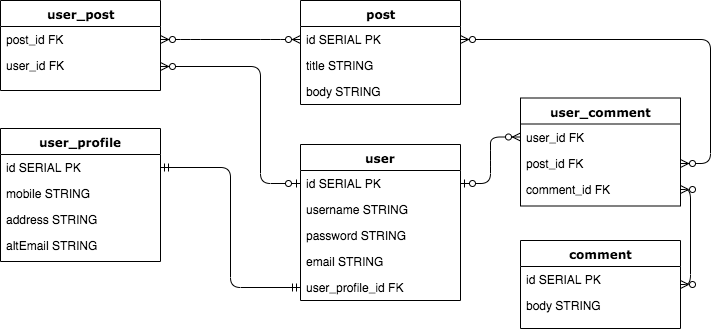

The diagram above was exported from draw.io. Its source (the exported page's mxGraphModel, read from the mxfile embedded in the PNG):
<mxGraphModel dx="946" dy="1397" grid="1" gridSize="10" guides="1" tooltips="1" connect="1" arrows="1" fold="1" page="1" pageScale="1" pageWidth="1100" pageHeight="850" background="#ffffff" math="0" shadow="0">
  <root>
    <mxCell id="0" />
    <mxCell id="1" parent="0" />
    <mxCell id="78961159f06e98e8-17" value="user" style="swimlane;html=1;fontStyle=1;align=center;verticalAlign=top;childLayout=stackLayout;horizontal=1;startSize=26;horizontalStack=0;resizeParent=1;resizeLast=0;collapsible=1;marginBottom=0;swimlaneFillColor=#ffffff;rounded=0;shadow=0;comic=0;labelBackgroundColor=none;strokeColor=#000000;strokeWidth=1;fillColor=none;fontFamily=Verdana;fontSize=12;fontColor=#000000;" parent="1" vertex="1">
      <mxGeometry x="480" y="-96" width="160" height="156" as="geometry" />
    </mxCell>
    <mxCell id="78961159f06e98e8-21" value="id SERIAL PK" style="text;html=1;strokeColor=none;fillColor=none;align=left;verticalAlign=top;spacingLeft=4;spacingRight=4;whiteSpace=wrap;overflow=hidden;rotatable=0;points=[[0,0.5],[1,0.5]];portConstraint=eastwest;" parent="78961159f06e98e8-17" vertex="1">
      <mxGeometry y="26" width="160" height="26" as="geometry" />
    </mxCell>
    <mxCell id="78961159f06e98e8-23" value="username STRING" style="text;html=1;strokeColor=none;fillColor=none;align=left;verticalAlign=top;spacingLeft=4;spacingRight=4;whiteSpace=wrap;overflow=hidden;rotatable=0;points=[[0,0.5],[1,0.5]];portConstraint=eastwest;" parent="78961159f06e98e8-17" vertex="1">
      <mxGeometry y="52" width="160" height="26" as="geometry" />
    </mxCell>
    <mxCell id="78961159f06e98e8-25" value="password STRING" style="text;html=1;strokeColor=none;fillColor=none;align=left;verticalAlign=top;spacingLeft=4;spacingRight=4;whiteSpace=wrap;overflow=hidden;rotatable=0;points=[[0,0.5],[1,0.5]];portConstraint=eastwest;" parent="78961159f06e98e8-17" vertex="1">
      <mxGeometry y="78" width="160" height="26" as="geometry" />
    </mxCell>
    <mxCell id="Yp04euW72GNrZcmI59tC-11" value="email STRING" style="text;html=1;strokeColor=none;fillColor=none;align=left;verticalAlign=top;spacingLeft=4;spacingRight=4;whiteSpace=wrap;overflow=hidden;rotatable=0;points=[[0,0.5],[1,0.5]];portConstraint=eastwest;" vertex="1" parent="78961159f06e98e8-17">
      <mxGeometry y="104" width="160" height="26" as="geometry" />
    </mxCell>
    <mxCell id="78961159f06e98e8-26" value="user_profile_id FK" style="text;html=1;strokeColor=none;fillColor=none;align=left;verticalAlign=top;spacingLeft=4;spacingRight=4;whiteSpace=wrap;overflow=hidden;rotatable=0;points=[[0,0.5],[1,0.5]];portConstraint=eastwest;" parent="78961159f06e98e8-17" vertex="1">
      <mxGeometry y="130" width="160" height="26" as="geometry" />
    </mxCell>
    <mxCell id="78961159f06e98e8-30" value="user_profile" style="swimlane;html=1;fontStyle=1;align=center;verticalAlign=top;childLayout=stackLayout;horizontal=1;startSize=26;horizontalStack=0;resizeParent=1;resizeLast=0;collapsible=1;marginBottom=0;swimlaneFillColor=#ffffff;rounded=0;shadow=0;comic=0;labelBackgroundColor=none;strokeColor=#000000;strokeWidth=1;fillColor=none;fontFamily=Verdana;fontSize=12;fontColor=#000000;" parent="1" vertex="1">
      <mxGeometry x="180" y="-112" width="160" height="133" as="geometry" />
    </mxCell>
    <mxCell id="78961159f06e98e8-31" value="id SERIAL PK" style="text;html=1;strokeColor=none;fillColor=none;align=left;verticalAlign=top;spacingLeft=4;spacingRight=4;whiteSpace=wrap;overflow=hidden;rotatable=0;points=[[0,0.5],[1,0.5]];portConstraint=eastwest;" parent="78961159f06e98e8-30" vertex="1">
      <mxGeometry y="26" width="160" height="26" as="geometry" />
    </mxCell>
    <mxCell id="78961159f06e98e8-33" value="mobile STRING" style="text;html=1;strokeColor=none;fillColor=none;align=left;verticalAlign=top;spacingLeft=4;spacingRight=4;whiteSpace=wrap;overflow=hidden;rotatable=0;points=[[0,0.5],[1,0.5]];portConstraint=eastwest;" parent="78961159f06e98e8-30" vertex="1">
      <mxGeometry y="52" width="160" height="26" as="geometry" />
    </mxCell>
    <mxCell id="78961159f06e98e8-34" value="address STRING" style="text;html=1;strokeColor=none;fillColor=none;align=left;verticalAlign=top;spacingLeft=4;spacingRight=4;whiteSpace=wrap;overflow=hidden;rotatable=0;points=[[0,0.5],[1,0.5]];portConstraint=eastwest;" parent="78961159f06e98e8-30" vertex="1">
      <mxGeometry y="78" width="160" height="26" as="geometry" />
    </mxCell>
    <mxCell id="9y-YKhmk9hltJw4FicnC-9" value="altEmail STRING" style="text;html=1;strokeColor=none;fillColor=none;align=left;verticalAlign=top;spacingLeft=4;spacingRight=4;whiteSpace=wrap;overflow=hidden;rotatable=0;points=[[0,0.5],[1,0.5]];portConstraint=eastwest;" parent="78961159f06e98e8-30" vertex="1">
      <mxGeometry y="104" width="160" height="26" as="geometry" />
    </mxCell>
    <mxCell id="jQPWbXVAOVjWs0MwmC-O-2" value="comment" style="swimlane;html=1;fontStyle=1;align=center;verticalAlign=top;childLayout=stackLayout;horizontal=1;startSize=26;horizontalStack=0;resizeParent=1;resizeLast=0;collapsible=1;marginBottom=0;swimlaneFillColor=#ffffff;rounded=0;shadow=0;comic=0;labelBackgroundColor=none;strokeColor=#000000;strokeWidth=1;fillColor=none;fontFamily=Verdana;fontSize=12;fontColor=#000000;" parent="1" vertex="1">
      <mxGeometry x="700" width="160" height="88" as="geometry">
        <mxRectangle x="490" y="336" width="90" height="26" as="alternateBounds" />
      </mxGeometry>
    </mxCell>
    <mxCell id="jQPWbXVAOVjWs0MwmC-O-3" value="id SERIAL PK" style="text;html=1;strokeColor=none;fillColor=none;align=left;verticalAlign=top;spacingLeft=4;spacingRight=4;whiteSpace=wrap;overflow=hidden;rotatable=0;points=[[0,0.5],[1,0.5]];portConstraint=eastwest;" parent="jQPWbXVAOVjWs0MwmC-O-2" vertex="1">
      <mxGeometry y="26" width="160" height="26" as="geometry" />
    </mxCell>
    <mxCell id="jQPWbXVAOVjWs0MwmC-O-4" value="body STRING" style="text;html=1;strokeColor=none;fillColor=none;align=left;verticalAlign=top;spacingLeft=4;spacingRight=4;whiteSpace=wrap;overflow=hidden;rotatable=0;points=[[0,0.5],[1,0.5]];portConstraint=eastwest;" parent="jQPWbXVAOVjWs0MwmC-O-2" vertex="1">
      <mxGeometry y="52" width="160" height="26" as="geometry" />
    </mxCell>
    <mxCell id="jQPWbXVAOVjWs0MwmC-O-8" value="post" style="swimlane;html=1;fontStyle=1;align=center;verticalAlign=top;childLayout=stackLayout;horizontal=1;startSize=26;horizontalStack=0;resizeParent=1;resizeLast=0;collapsible=1;marginBottom=0;swimlaneFillColor=#ffffff;rounded=0;shadow=0;comic=0;labelBackgroundColor=none;strokeColor=#000000;strokeWidth=1;fillColor=none;fontFamily=Verdana;fontSize=12;fontColor=#000000;" parent="1" vertex="1">
      <mxGeometry x="480" y="-240" width="160" height="104" as="geometry" />
    </mxCell>
    <mxCell id="jQPWbXVAOVjWs0MwmC-O-9" value="id SERIAL PK" style="text;html=1;strokeColor=none;fillColor=none;align=left;verticalAlign=top;spacingLeft=4;spacingRight=4;whiteSpace=wrap;overflow=hidden;rotatable=0;points=[[0,0.5],[1,0.5]];portConstraint=eastwest;" parent="jQPWbXVAOVjWs0MwmC-O-8" vertex="1">
      <mxGeometry y="26" width="160" height="26" as="geometry" />
    </mxCell>
    <mxCell id="jQPWbXVAOVjWs0MwmC-O-11" value="title STRING" style="text;html=1;strokeColor=none;fillColor=none;align=left;verticalAlign=top;spacingLeft=4;spacingRight=4;whiteSpace=wrap;overflow=hidden;rotatable=0;points=[[0,0.5],[1,0.5]];portConstraint=eastwest;" parent="jQPWbXVAOVjWs0MwmC-O-8" vertex="1">
      <mxGeometry y="52" width="160" height="26" as="geometry" />
    </mxCell>
    <mxCell id="jQPWbXVAOVjWs0MwmC-O-12" value="body STRING" style="text;html=1;strokeColor=none;fillColor=none;align=left;verticalAlign=top;spacingLeft=4;spacingRight=4;whiteSpace=wrap;overflow=hidden;rotatable=0;points=[[0,0.5],[1,0.5]];portConstraint=eastwest;" parent="jQPWbXVAOVjWs0MwmC-O-8" vertex="1">
      <mxGeometry y="78" width="160" height="26" as="geometry" />
    </mxCell>
    <mxCell id="jQPWbXVAOVjWs0MwmC-O-14" value="user_post" style="swimlane;html=1;fontStyle=1;align=center;verticalAlign=top;childLayout=stackLayout;horizontal=1;startSize=26;horizontalStack=0;resizeParent=1;resizeLast=0;collapsible=1;marginBottom=0;swimlaneFillColor=#ffffff;rounded=0;shadow=0;comic=0;labelBackgroundColor=none;strokeColor=#000000;strokeWidth=1;fillColor=none;fontFamily=Verdana;fontSize=12;fontColor=#000000;" parent="1" vertex="1">
      <mxGeometry x="180" y="-240" width="160" height="90" as="geometry">
        <mxRectangle x="180" y="-240" width="90" height="26" as="alternateBounds" />
      </mxGeometry>
    </mxCell>
    <mxCell id="jQPWbXVAOVjWs0MwmC-O-15" value="post_id FK" style="text;html=1;strokeColor=none;fillColor=none;align=left;verticalAlign=top;spacingLeft=4;spacingRight=4;whiteSpace=wrap;overflow=hidden;rotatable=0;points=[[0,0.5],[1,0.5]];portConstraint=eastwest;" parent="jQPWbXVAOVjWs0MwmC-O-14" vertex="1">
      <mxGeometry y="26" width="160" height="26" as="geometry" />
    </mxCell>
    <mxCell id="jQPWbXVAOVjWs0MwmC-O-16" value="user_id FK&amp;nbsp;" style="text;html=1;strokeColor=none;fillColor=none;align=left;verticalAlign=top;spacingLeft=4;spacingRight=4;whiteSpace=wrap;overflow=hidden;rotatable=0;points=[[0,0.5],[1,0.5]];portConstraint=eastwest;" parent="jQPWbXVAOVjWs0MwmC-O-14" vertex="1">
      <mxGeometry y="52" width="160" height="28" as="geometry" />
    </mxCell>
    <mxCell id="jQPWbXVAOVjWs0MwmC-O-25" value="" style="edgeStyle=orthogonalEdgeStyle;fontSize=12;html=1;endArrow=ERmandOne;startArrow=ERmandOne;exitX=1;exitY=0.5;exitDx=0;exitDy=0;entryX=0;entryY=0.5;entryDx=0;entryDy=0;" parent="1" source="78961159f06e98e8-31" target="78961159f06e98e8-26" edge="1">
      <mxGeometry width="100" height="100" relative="1" as="geometry">
        <mxPoint x="300" y="118.5" as="sourcePoint" />
        <mxPoint x="440" y="162" as="targetPoint" />
      </mxGeometry>
    </mxCell>
    <mxCell id="jQPWbXVAOVjWs0MwmC-O-27" value="" style="edgeStyle=entityRelationEdgeStyle;fontSize=12;html=1;endArrow=ERzeroToMany;endFill=1;startArrow=ERzeroToMany;exitX=1;exitY=0.5;exitDx=0;exitDy=0;entryX=0;entryY=0.5;entryDx=0;entryDy=0;" parent="1" source="jQPWbXVAOVjWs0MwmC-O-15" target="jQPWbXVAOVjWs0MwmC-O-9" edge="1">
      <mxGeometry width="100" height="100" relative="1" as="geometry">
        <mxPoint x="10" y="380" as="sourcePoint" />
        <mxPoint x="430" y="-150" as="targetPoint" />
      </mxGeometry>
    </mxCell>
    <mxCell id="jQPWbXVAOVjWs0MwmC-O-28" value="" style="fontSize=12;html=1;endArrow=ERzeroToOne;endFill=1;startArrow=ERzeroToMany;entryX=0;entryY=0.5;entryDx=0;entryDy=0;exitX=1;exitY=0.5;exitDx=0;exitDy=0;edgeStyle=orthogonalEdgeStyle;" parent="1" source="jQPWbXVAOVjWs0MwmC-O-16" target="78961159f06e98e8-21" edge="1">
      <mxGeometry width="100" height="100" relative="1" as="geometry">
        <mxPoint x="70" y="240" as="sourcePoint" />
        <mxPoint x="170" y="140" as="targetPoint" />
        <Array as="points">
          <mxPoint x="440" y="-174" />
          <mxPoint x="440" y="-57" />
        </Array>
      </mxGeometry>
    </mxCell>
    <mxCell id="jQPWbXVAOVjWs0MwmC-O-29" value="user_comment" style="swimlane;html=1;fontStyle=1;align=center;verticalAlign=top;childLayout=stackLayout;horizontal=1;startSize=26;horizontalStack=0;resizeParent=1;resizeLast=0;collapsible=1;marginBottom=0;swimlaneFillColor=#ffffff;rounded=0;shadow=0;comic=0;labelBackgroundColor=none;strokeColor=#000000;strokeWidth=1;fillColor=none;fontFamily=Verdana;fontSize=12;fontColor=#000000;" parent="1" vertex="1">
      <mxGeometry x="700" y="-142.5" width="160" height="108" as="geometry" />
    </mxCell>
    <mxCell id="jQPWbXVAOVjWs0MwmC-O-30" value="user_id FK" style="text;html=1;strokeColor=none;fillColor=none;align=left;verticalAlign=top;spacingLeft=4;spacingRight=4;whiteSpace=wrap;overflow=hidden;rotatable=0;points=[[0,0.5],[1,0.5]];portConstraint=eastwest;" parent="jQPWbXVAOVjWs0MwmC-O-29" vertex="1">
      <mxGeometry y="26" width="160" height="26" as="geometry" />
    </mxCell>
    <mxCell id="jQPWbXVAOVjWs0MwmC-O-31" value="post_id FK" style="text;html=1;strokeColor=none;fillColor=none;align=left;verticalAlign=top;spacingLeft=4;spacingRight=4;whiteSpace=wrap;overflow=hidden;rotatable=0;points=[[0,0.5],[1,0.5]];portConstraint=eastwest;" parent="jQPWbXVAOVjWs0MwmC-O-29" vertex="1">
      <mxGeometry y="52" width="160" height="26" as="geometry" />
    </mxCell>
    <mxCell id="jQPWbXVAOVjWs0MwmC-O-32" value="comment_id FK" style="text;html=1;strokeColor=none;fillColor=none;align=left;verticalAlign=top;spacingLeft=4;spacingRight=4;whiteSpace=wrap;overflow=hidden;rotatable=0;points=[[0,0.5],[1,0.5]];portConstraint=eastwest;" parent="jQPWbXVAOVjWs0MwmC-O-29" vertex="1">
      <mxGeometry y="78" width="160" height="26" as="geometry" />
    </mxCell>
    <mxCell id="jQPWbXVAOVjWs0MwmC-O-36" value="" style="edgeStyle=orthogonalEdgeStyle;fontSize=12;html=1;endArrow=ERzeroToMany;endFill=1;startArrow=ERzeroToMany;exitX=1;exitY=0.5;exitDx=0;exitDy=0;entryX=1;entryY=0.5;entryDx=0;entryDy=0;" parent="1" source="jQPWbXVAOVjWs0MwmC-O-2" target="jQPWbXVAOVjWs0MwmC-O-32" edge="1">
      <mxGeometry width="100" height="100" relative="1" as="geometry">
        <mxPoint x="660" y="460" as="sourcePoint" />
        <mxPoint x="840" y="-20" as="targetPoint" />
      </mxGeometry>
    </mxCell>
    <mxCell id="jQPWbXVAOVjWs0MwmC-O-37" value="" style="edgeStyle=entityRelationEdgeStyle;fontSize=12;html=1;endArrow=ERzeroToMany;endFill=1;startArrow=ERzeroToOne;startFill=1;" parent="1" source="78961159f06e98e8-21" target="jQPWbXVAOVjWs0MwmC-O-30" edge="1">
      <mxGeometry width="100" height="100" relative="1" as="geometry">
        <mxPoint x="450" y="485" as="sourcePoint" />
        <mxPoint x="550" y="385" as="targetPoint" />
      </mxGeometry>
    </mxCell>
    <mxCell id="jQPWbXVAOVjWs0MwmC-O-39" value="" style="edgeStyle=entityRelationEdgeStyle;fontSize=12;html=1;endArrow=ERzeroToMany;endFill=1;startArrow=ERzeroToMany;exitX=1;exitY=0.5;exitDx=0;exitDy=0;" parent="1" source="jQPWbXVAOVjWs0MwmC-O-31" target="jQPWbXVAOVjWs0MwmC-O-9" edge="1">
      <mxGeometry width="100" height="100" relative="1" as="geometry">
        <mxPoint x="450" y="517.5" as="sourcePoint" />
        <mxPoint x="780" y="-50" as="targetPoint" />
      </mxGeometry>
    </mxCell>
  </root>
</mxGraphModel>